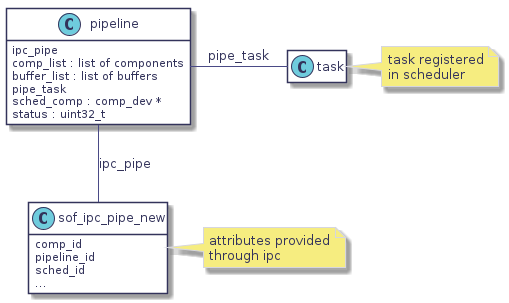

The diagram above was rendered by PlantUML. Its source (embedded in the PNG):
@startuml
hidefootbox
skinparam componentStyle uml2

skinparam defaultFontColor	#33335b

skinparam rectangle {
	color		#d6d6de
	backgroundColor	#ffffff
}

skinparam component {
	backgroundColor	#ffffff
	borderColor	#33335b
	arrowColor	#f05772
}

skinparam interface {
	backgroundColor	#ffffff
	borderColor	#f05772
}

skinparam class {
	backgroundColor	#ffffff
	borderColor	#33335b
	arrowColor	#f05772
}
skinparam stereotypeCBackgroundColor	#6fccdd

skinparam sequence {
	arrowColor		#4a4a86
	lifeLineBorderColor	#f05772
	groupBorderColor	#a1a1ca
	boxBorderColor		#a1a1ca
	dividerBorderColor	#d6d6de
	dividerBorderThickness	1
}
skinparam participant {
	borderColor		#33335b
	backgroundColor		#ffffff
}
skinparam actor {
	borderColor		#33335b
	backgroundColor		#ffffff
}

skinparam state {
	borderColor		#33335b
	backgroundColor		#ffffff
}

skinparam node {
	backgroundColor		#ffffff
}

skinparam note {
	backgroundColor 	#f6ed80
	borderColor		#d6d6de
}
class "pipeline" {
   ipc_pipe
   comp_list : list of components
   buffer_list : list of buffers
   pipe_task
   sched_comp : comp_dev *
   status : uint32_t
}
hide pipeline methods

class sof_ipc_pipe_new {
   comp_id
   pipeline_id
   sched_id
   ...
}
hide sof_ipc_pipe_new methods
note right: attributes provided\nthrough ipc

class task
hide task members
hide task attributes
note right: task registered\nin scheduler

pipeline -- sof_ipc_pipe_new : ipc_pipe
pipeline - task : "pipe_task"

@enduml